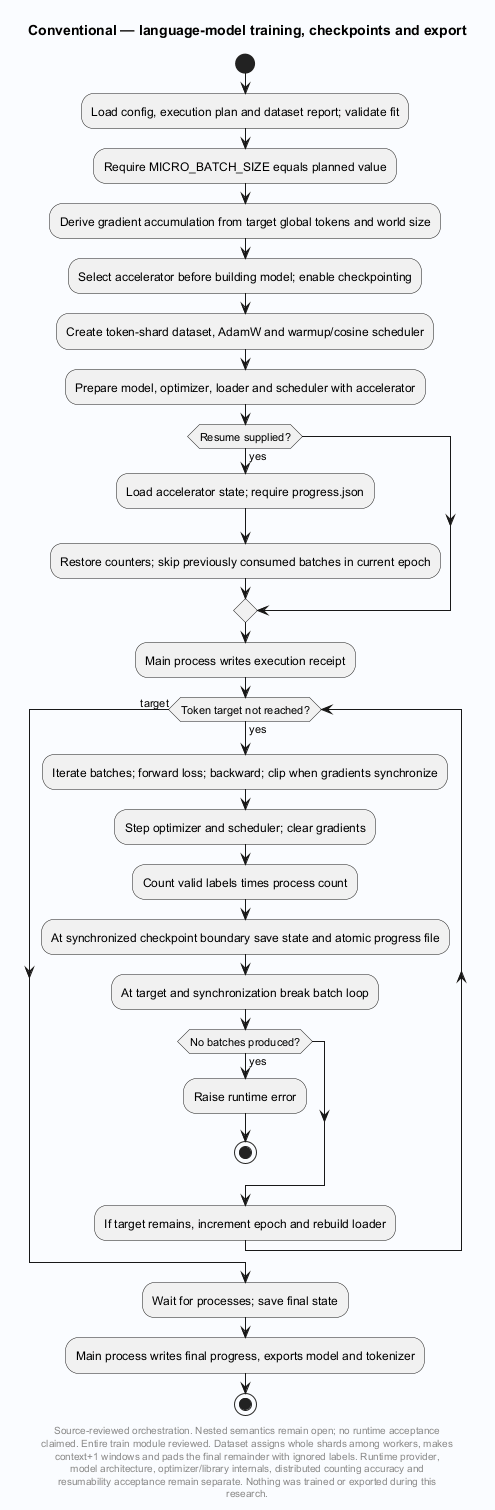

The diagram above was rendered by PlantUML. Its source (embedded in the PNG):
@startuml
' Evidence: Laplace-Conventional/src/laplace_conventional/cli.py SHA256 36d0a136f9cbe4f76c959b641b3d9b2dc676619caa633c1b8724fa8ec11f1359
' Evidence: Laplace-Conventional/src/laplace_conventional/train.py SHA256 0a85540fdb36e1714147e33443afe7908eaadc3279185200051e4e38af7661d9
skinparam backgroundColor #FAFCFF
skinparam shadowing false
skinparam defaultFontName SansSerif
title Conventional — language-model training, checkpoints and export
start
:Load config, execution plan and dataset report; validate fit;
:Require MICRO_BATCH_SIZE equals planned value;
:Derive gradient accumulation from target global tokens and world size;
:Select accelerator before building model; enable checkpointing;
:Create token-shard dataset, AdamW and warmup/cosine scheduler;
:Prepare model, optimizer, loader and scheduler with accelerator;
if (Resume supplied?) then (yes)
 :Load accelerator state; require progress.json;
 :Restore counters; skip previously consumed batches in current epoch;
endif
:Main process writes execution receipt;
while (Token target not reached?) is (yes)
 :Iterate batches; forward loss; backward; clip when gradients synchronize;
 :Step optimizer and scheduler; clear gradients;
 :Count valid labels times process count;
 :At synchronized checkpoint boundary save state and atomic progress file;
 :At target and synchronization break batch loop;
 if (No batches produced?) then (yes)
  :Raise runtime error;
  stop
 endif
 :If target remains, increment epoch and rebuild loader;
endwhile (target)
:Wait for processes; save final state;
:Main process writes final progress, exports model and tokenizer;
stop
footer
Source-reviewed orchestration. Nested semantics remain open; no runtime acceptance
claimed. Entire train module reviewed. Dataset assigns whole shards among workers, makes
context+1 windows and pads the final remainder with ignored labels. Runtime provider,
model architecture, optimizer/library internals, distributed counting accuracy and
resumability acceptance remain separate. Nothing was trained or exported during this
research.
end footer

@enduml